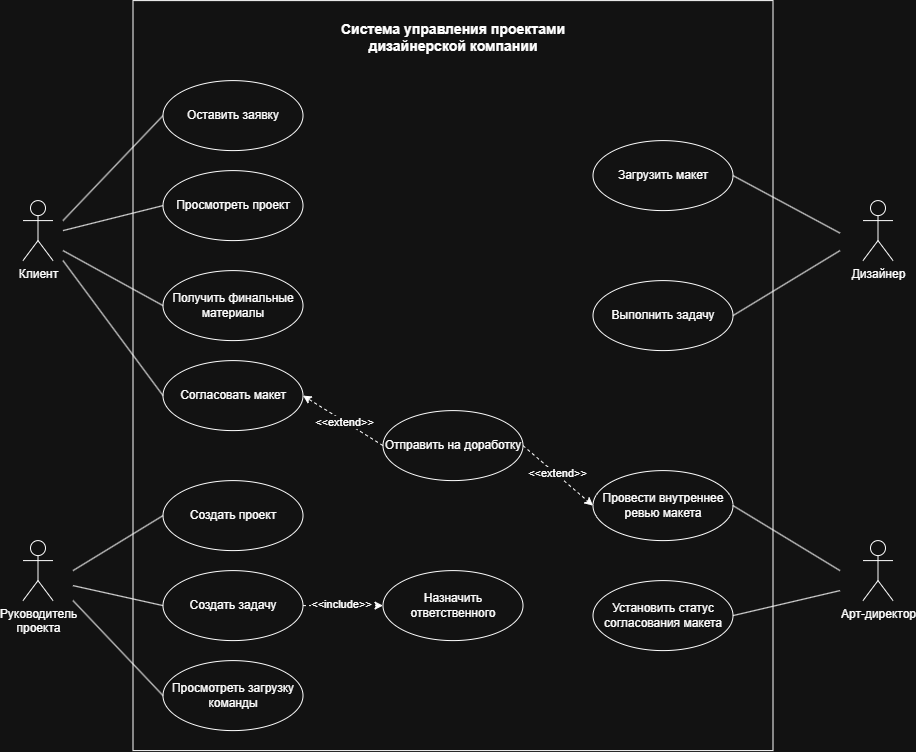

The diagram above was exported from draw.io. Its source (the exported page's mxGraphModel, read from the mxfile embedded in the PNG):
<mxGraphModel dx="1417" dy="828" grid="1" gridSize="10" guides="1" tooltips="1" connect="1" arrows="1" fold="1" page="1" pageScale="1" pageWidth="827" pageHeight="1169" math="0" shadow="0">
  <root>
    <mxCell id="0" />
    <mxCell id="1" parent="0" />
    <mxCell id="9nuYCvS7_LwpVYmzrPxZ-36" parent="1" style="rounded=0;whiteSpace=wrap;html=1;align=center;verticalAlign=top;" value="&lt;h3&gt;Система управления проектами&lt;br&gt;дизайнерской компании&lt;/h3&gt;" vertex="1">
      <mxGeometry height="750" width="640" x="180" y="190" as="geometry" />
    </mxCell>
    <mxCell id="TXwAehXp4HIXr41rgM9w-8" edge="1" parent="1" source="TXwAehXp4HIXr41rgM9w-1" style="edgeStyle=orthogonalEdgeStyle;rounded=0;orthogonalLoop=1;jettySize=auto;html=1;exitX=1;exitY=0.3333333333333333;exitDx=0;exitDy=0;exitPerimeter=0;entryX=0;entryY=0.5;entryDx=0;entryDy=0;strokeColor=none;" target="TXwAehXp4HIXr41rgM9w-5">
      <mxGeometry relative="1" as="geometry" />
    </mxCell>
    <mxCell id="TXwAehXp4HIXr41rgM9w-9" edge="1" parent="1" style="rounded=0;orthogonalLoop=1;jettySize=auto;html=1;entryX=0;entryY=0.5;entryDx=0;entryDy=0;endArrow=none;endFill=0;" target="TXwAehXp4HIXr41rgM9w-5">
      <mxGeometry relative="1" as="geometry">
        <mxPoint x="110" y="410" as="sourcePoint" />
      </mxGeometry>
    </mxCell>
    <mxCell id="TXwAehXp4HIXr41rgM9w-1" parent="1" style="shape=umlActor;verticalLabelPosition=bottom;verticalAlign=top;html=1;fontSize=12;" value="Клиент" vertex="1">
      <mxGeometry height="60" width="30" x="70" y="390" as="geometry" />
    </mxCell>
    <mxCell id="TXwAehXp4HIXr41rgM9w-2" parent="1" style="ellipse;whiteSpace=wrap;html=1;" value="Просмотреть проект" vertex="1">
      <mxGeometry height="70" width="140" x="210" y="360" as="geometry" />
    </mxCell>
    <mxCell id="TXwAehXp4HIXr41rgM9w-3" parent="1" style="ellipse;whiteSpace=wrap;html=1;" value="Согласовать макет" vertex="1">
      <mxGeometry height="70" width="140" x="210" y="550" as="geometry" />
    </mxCell>
    <mxCell id="TXwAehXp4HIXr41rgM9w-4" parent="1" style="ellipse;whiteSpace=wrap;html=1;" value="Получить финальные&lt;div&gt;материалы&lt;/div&gt;" vertex="1">
      <mxGeometry height="70" width="140" x="210" y="460" as="geometry" />
    </mxCell>
    <mxCell id="TXwAehXp4HIXr41rgM9w-5" parent="1" style="ellipse;whiteSpace=wrap;html=1;" value="Оставить заявку" vertex="1">
      <mxGeometry height="70" width="140" x="210" y="270" as="geometry" />
    </mxCell>
    <mxCell id="TXwAehXp4HIXr41rgM9w-11" edge="1" parent="1" style="rounded=0;orthogonalLoop=1;jettySize=auto;html=1;exitX=1;exitY=0.3333333333333333;exitDx=0;exitDy=0;exitPerimeter=0;entryX=0;entryY=0.5;entryDx=0;entryDy=0;endArrow=none;endFill=0;" target="TXwAehXp4HIXr41rgM9w-2">
      <mxGeometry relative="1" as="geometry">
        <mxPoint x="110" y="420" as="sourcePoint" />
        <mxPoint x="210" y="305" as="targetPoint" />
      </mxGeometry>
    </mxCell>
    <mxCell id="TXwAehXp4HIXr41rgM9w-12" edge="1" parent="1" style="rounded=0;orthogonalLoop=1;jettySize=auto;html=1;entryX=0;entryY=0.5;entryDx=0;entryDy=0;endArrow=none;endFill=0;" target="TXwAehXp4HIXr41rgM9w-3">
      <mxGeometry relative="1" as="geometry">
        <mxPoint x="110" y="450" as="sourcePoint" />
        <mxPoint x="210" y="395" as="targetPoint" />
      </mxGeometry>
    </mxCell>
    <mxCell id="TXwAehXp4HIXr41rgM9w-13" edge="1" parent="1" style="rounded=0;orthogonalLoop=1;jettySize=auto;html=1;entryX=0;entryY=0.5;entryDx=0;entryDy=0;endArrow=none;endFill=0;" target="TXwAehXp4HIXr41rgM9w-4">
      <mxGeometry relative="1" as="geometry">
        <mxPoint x="110" y="440" as="sourcePoint" />
        <mxPoint x="210" y="485" as="targetPoint" />
      </mxGeometry>
    </mxCell>
    <mxCell id="9nuYCvS7_LwpVYmzrPxZ-23" parent="1" style="ellipse;whiteSpace=wrap;html=1;" value="Создать проект" vertex="1">
      <mxGeometry height="70" width="140" x="210" y="670" as="geometry" />
    </mxCell>
    <mxCell id="9nuYCvS7_LwpVYmzrPxZ-24" parent="1" style="shape=umlActor;verticalLabelPosition=bottom;verticalAlign=top;html=1;" value="Руководитель&lt;div&gt;проекта&lt;/div&gt;" vertex="1">
      <mxGeometry height="60" width="30" x="70" y="730" as="geometry" />
    </mxCell>
    <mxCell id="9nuYCvS7_LwpVYmzrPxZ-26" edge="1" parent="1" source="9nuYCvS7_LwpVYmzrPxZ-23" style="rounded=0;orthogonalLoop=1;jettySize=auto;html=1;exitX=0;exitY=0.5;exitDx=0;exitDy=0;endArrow=none;endFill=0;">
      <mxGeometry relative="1" as="geometry">
        <mxPoint x="-70" y="594.5799999999999" as="sourcePoint" />
        <mxPoint x="120" y="760" as="targetPoint" />
      </mxGeometry>
    </mxCell>
    <mxCell id="9nuYCvS7_LwpVYmzrPxZ-29" parent="1" style="ellipse;whiteSpace=wrap;html=1;" value="Назначить ответственного" vertex="1">
      <mxGeometry height="70" width="140" x="430" y="760" as="geometry" />
    </mxCell>
    <mxCell id="9nuYCvS7_LwpVYmzrPxZ-32" edge="1" parent="1" source="9nuYCvS7_LwpVYmzrPxZ-30" style="rounded=0;orthogonalLoop=1;jettySize=auto;html=1;entryX=0;entryY=0.5;entryDx=0;entryDy=0;dashed=1;" target="9nuYCvS7_LwpVYmzrPxZ-29">
      <mxGeometry relative="1" as="geometry" />
    </mxCell>
    <mxCell id="9nuYCvS7_LwpVYmzrPxZ-33" connectable="0" parent="9nuYCvS7_LwpVYmzrPxZ-32" style="edgeLabel;html=1;align=center;verticalAlign=middle;resizable=0;points=[];" value="&amp;lt;&amp;lt;include&amp;gt;&amp;gt;" vertex="1">
      <mxGeometry relative="1" x="-0.0419" y="1" as="geometry">
        <mxPoint as="offset" />
      </mxGeometry>
    </mxCell>
    <mxCell id="9nuYCvS7_LwpVYmzrPxZ-30" parent="1" style="ellipse;whiteSpace=wrap;html=1;" value="Создать задачу" vertex="1">
      <mxGeometry height="70" width="140" x="210" y="760" as="geometry" />
    </mxCell>
    <mxCell id="9nuYCvS7_LwpVYmzrPxZ-31" parent="1" style="ellipse;whiteSpace=wrap;html=1;" value="Просмотреть загрузку команды" vertex="1">
      <mxGeometry height="70" width="140" x="210" y="850" as="geometry" />
    </mxCell>
    <mxCell id="9nuYCvS7_LwpVYmzrPxZ-34" edge="1" parent="1" source="9nuYCvS7_LwpVYmzrPxZ-30" style="rounded=0;orthogonalLoop=1;jettySize=auto;html=1;exitX=0;exitY=0.5;exitDx=0;exitDy=0;endArrow=none;endFill=0;">
      <mxGeometry relative="1" as="geometry">
        <mxPoint x="210" y="720" as="sourcePoint" />
        <mxPoint x="120" y="775" as="targetPoint" />
      </mxGeometry>
    </mxCell>
    <mxCell id="9nuYCvS7_LwpVYmzrPxZ-35" edge="1" parent="1" source="9nuYCvS7_LwpVYmzrPxZ-31" style="rounded=0;orthogonalLoop=1;jettySize=auto;html=1;exitX=0;exitY=0.5;exitDx=0;exitDy=0;endArrow=none;endFill=0;">
      <mxGeometry relative="1" as="geometry">
        <mxPoint x="210" y="810" as="sourcePoint" />
        <mxPoint x="120" y="790" as="targetPoint" />
      </mxGeometry>
    </mxCell>
    <mxCell id="9nuYCvS7_LwpVYmzrPxZ-37" parent="1" style="shape=umlActor;verticalLabelPosition=bottom;verticalAlign=top;html=1;" value="Дизайнер" vertex="1">
      <mxGeometry height="60" width="30" x="910" y="390" as="geometry" />
    </mxCell>
    <mxCell id="9nuYCvS7_LwpVYmzrPxZ-38" parent="1" style="ellipse;whiteSpace=wrap;html=1;" value="Загрузить макет" vertex="1">
      <mxGeometry height="70" width="140" x="640" y="330" as="geometry" />
    </mxCell>
    <mxCell id="9nuYCvS7_LwpVYmzrPxZ-39" parent="1" style="ellipse;whiteSpace=wrap;html=1;" value="Выполнить задачу" vertex="1">
      <mxGeometry height="70" width="140" x="640" y="470" as="geometry" />
    </mxCell>
    <mxCell id="9nuYCvS7_LwpVYmzrPxZ-41" edge="1" parent="1" source="9nuYCvS7_LwpVYmzrPxZ-38" style="rounded=0;orthogonalLoop=1;jettySize=auto;html=1;exitX=1;exitY=0.5;exitDx=0;exitDy=0;entryX=0;entryY=0.5;entryDx=0;entryDy=0;endArrow=none;endFill=0;">
      <mxGeometry relative="1" as="geometry">
        <mxPoint x="787" y="447.5" as="sourcePoint" />
        <mxPoint x="887" y="422.5" as="targetPoint" />
      </mxGeometry>
    </mxCell>
    <mxCell id="9nuYCvS7_LwpVYmzrPxZ-42" edge="1" parent="1" source="9nuYCvS7_LwpVYmzrPxZ-39" style="rounded=0;orthogonalLoop=1;jettySize=auto;html=1;exitX=1;exitY=0.5;exitDx=0;exitDy=0;endArrow=none;endFill=0;">
      <mxGeometry relative="1" as="geometry">
        <mxPoint x="780" y="432.5" as="sourcePoint" />
        <mxPoint x="887" y="440" as="targetPoint" />
      </mxGeometry>
    </mxCell>
    <mxCell id="9nuYCvS7_LwpVYmzrPxZ-43" parent="1" style="shape=umlActor;verticalLabelPosition=bottom;verticalAlign=top;html=1;" value="Арт-директор" vertex="1">
      <mxGeometry height="60" width="30" x="910" y="730" as="geometry" />
    </mxCell>
    <mxCell id="9nuYCvS7_LwpVYmzrPxZ-44" parent="1" style="ellipse;whiteSpace=wrap;html=1;" value="Провести внутреннее ревью макета" vertex="1">
      <mxGeometry height="70" width="140" x="640" y="660" as="geometry" />
    </mxCell>
    <mxCell id="9nuYCvS7_LwpVYmzrPxZ-46" parent="1" style="ellipse;whiteSpace=wrap;html=1;" value="Установить статус согласования макета" vertex="1">
      <mxGeometry height="70" width="140" x="640" y="770" as="geometry" />
    </mxCell>
    <mxCell id="9nuYCvS7_LwpVYmzrPxZ-47" edge="1" parent="1" source="9nuYCvS7_LwpVYmzrPxZ-46" style="rounded=0;orthogonalLoop=1;jettySize=auto;html=1;exitX=1;exitY=0.5;exitDx=0;exitDy=0;endArrow=none;endFill=0;">
      <mxGeometry relative="1" as="geometry">
        <mxPoint x="780" y="815" as="sourcePoint" />
        <mxPoint x="887" y="780" as="targetPoint" />
      </mxGeometry>
    </mxCell>
    <mxCell id="9nuYCvS7_LwpVYmzrPxZ-48" edge="1" parent="1" source="9nuYCvS7_LwpVYmzrPxZ-44" style="rounded=0;orthogonalLoop=1;jettySize=auto;html=1;exitX=1;exitY=0.5;exitDx=0;exitDy=0;endArrow=none;endFill=0;">
      <mxGeometry relative="1" as="geometry">
        <mxPoint x="780" y="795" as="sourcePoint" />
        <mxPoint x="887" y="760" as="targetPoint" />
      </mxGeometry>
    </mxCell>
    <mxCell id="9nuYCvS7_LwpVYmzrPxZ-49" parent="1" style="ellipse;whiteSpace=wrap;html=1;" value="Отправить на доработку" vertex="1">
      <mxGeometry height="70" width="140" x="430" y="600" as="geometry" />
    </mxCell>
    <mxCell id="9nuYCvS7_LwpVYmzrPxZ-56" edge="1" parent="1" source="9nuYCvS7_LwpVYmzrPxZ-49" style="rounded=0;orthogonalLoop=1;jettySize=auto;html=1;entryX=1;entryY=0.5;entryDx=0;entryDy=0;dashed=1;exitX=0;exitY=0.5;exitDx=0;exitDy=0;" target="TXwAehXp4HIXr41rgM9w-3">
      <mxGeometry relative="1" as="geometry">
        <mxPoint x="334" y="630" as="sourcePoint" />
        <mxPoint x="414" y="630" as="targetPoint" />
      </mxGeometry>
    </mxCell>
    <mxCell id="9nuYCvS7_LwpVYmzrPxZ-57" connectable="0" parent="9nuYCvS7_LwpVYmzrPxZ-56" style="edgeLabel;html=1;align=center;verticalAlign=middle;resizable=0;points=[];rotation=0;" value="&amp;lt;&amp;lt;extend&amp;gt;&amp;gt;" vertex="1">
      <mxGeometry relative="1" x="-0.0419" y="1" as="geometry">
        <mxPoint as="offset" />
      </mxGeometry>
    </mxCell>
    <mxCell id="9nuYCvS7_LwpVYmzrPxZ-63" edge="1" parent="1" source="9nuYCvS7_LwpVYmzrPxZ-49" style="rounded=0;orthogonalLoop=1;jettySize=auto;html=1;entryX=0;entryY=0.5;entryDx=0;entryDy=0;dashed=1;exitX=1;exitY=0.5;exitDx=0;exitDy=0;" target="9nuYCvS7_LwpVYmzrPxZ-44">
      <mxGeometry relative="1" as="geometry">
        <mxPoint x="510" y="670" as="sourcePoint" />
        <mxPoint x="430" y="620" as="targetPoint" />
      </mxGeometry>
    </mxCell>
    <mxCell id="9nuYCvS7_LwpVYmzrPxZ-64" connectable="0" parent="9nuYCvS7_LwpVYmzrPxZ-63" style="edgeLabel;html=1;align=center;verticalAlign=middle;resizable=0;points=[];rotation=0;" value="&amp;lt;&amp;lt;extend&amp;gt;&amp;gt;" vertex="1">
      <mxGeometry relative="1" x="-0.0419" y="1" as="geometry">
        <mxPoint as="offset" />
      </mxGeometry>
    </mxCell>
  </root>
</mxGraphModel>